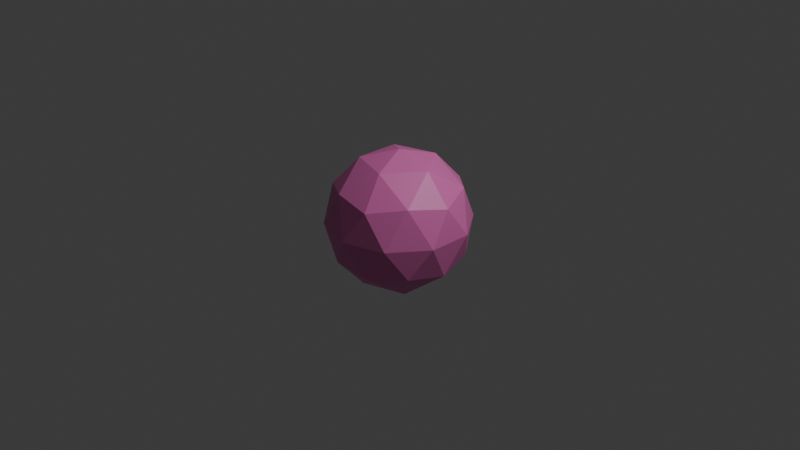 # Source: bumpy.blend  (saved by Blender 5.2.44; exported with 4.5.12 LTS)
import bpy
from mathutils import Matrix  # noqa: F401  (used for matrix-valued properties, if any)

bpy.ops.wm.read_factory_settings(use_empty=True)
scene = bpy.context.scene
scene.name = 'Scene'

# ---- collections
col_collection = bpy.data.collections.new('Collection'); scene.collection.children.link(col_collection)

# ---- materials (node trees are filled in below, after node groups)
mat_material_001 = bpy.data.materials.new('Material.001')

# ---- material node trees
mat_material_001.use_nodes = True; mat_material_001.node_tree.nodes.clear()
_N = mat_material_001.node_tree.nodes; _L = mat_material_001.node_tree.links
n0 = _N.new('ShaderNodeBsdfPrincipled'); n0.name = 'Principled BSDF'; n0.location = (-200, 100)
n0.inputs[0].default_value = (0.8, 0.1721, 0.5028, 1.0)
n0.inputs[10].default_value = 0.005
n1 = _N.new('ShaderNodeOutputMaterial'); n1.name = 'Material Output'; n1.location = (200, 100)
_L.new(n0.outputs[0], n1.inputs[0])
n1.is_active_output = True

# ---- world
world_world = bpy.data.worlds.new('World'); scene.world = world_world
world_world.use_nodes = True; world_world.node_tree.nodes.clear()
_N = world_world.node_tree.nodes; _L = world_world.node_tree.links
n0 = _N.new('ShaderNodeOutputWorld'); n0.name = 'World Output'; n0.location = (200, 100)
n1 = _N.new('ShaderNodeBackground'); n1.name = 'Background'; n1.location = (-200, 100)
n1.inputs[0].default_value = (0.05088, 0.05088, 0.05088, 1.0)
_L.new(n1.outputs[0], n0.inputs[0])
n0.is_active_output = True
world_world.color = (0.05088, 0.05088, 0.05088)
world_world.sun_shadow_jitter_overblur = 0.0

# ---- cameras
cam_camera = bpy.data.cameras.new('Camera')
cam_camera.clip_end = 100.0
cam_camera.ortho_scale = 7.314

# ---- lights
light_light = bpy.data.lights.new('Light', 'POINT')
light_light.energy = 1000.0
light_light.shadow_soft_size = 0.1

# ---- meshes
me_icosphere = bpy.data.meshes.new('Icosphere')
me_icosphere.from_pydata([(3.342e-07, -1.238e-09, -0.7645), (0.5532, -0.4019, -0.3419), (-0.2113, -0.6503, -0.3419), (-0.6838, 1.238e-09, -0.3419), (-0.2113, 0.6503, -0.3419), (0.5532, 0.4019, -0.3419), (0.2113, -0.6503, 0.3419), (-0.5532, -0.4019, 0.3419), (-0.5532, 0.4019, 0.3419), (0.2113, 0.6503, 0.3419), (0.6838, -6.19e-10, 0.3419), (-3.398e-07, -1.238e-09, 0.7645), (-0.1242, -0.3822, -0.6503), (0.3252, -0.2362, -0.6503), (0.201, -0.6185, -0.4019), (0.6503, 1.25e-09, -0.4019), (0.3252, 0.2362, -0.6503), (-0.4019, 2.499e-09, -0.6503), (-0.5261, -0.3822, -0.4019), (-0.1242, 0.3822, -0.6503), (-0.5261, 0.3822, -0.4019), (0.201, 0.6185, -0.4019), (0.7271, -0.2362, 5.623e-08), (0.7271, 0.2362, 5.498e-08), (1.25e-09, -0.7645, -1.25e-09), (0.4494, -0.6185, -4.374e-08), (-0.7271, -0.2362, -5.498e-08), (-0.4494, -0.6185, 4.749e-08), (-0.4494, 0.6185, 4.686e-08), (-0.7271, 0.2362, -5.373e-08), (0.4494, 0.6185, -4.374e-08), (0.0, 0.7645, 1.25e-09), (0.5261, -0.3822, 0.4019), (-0.201, -0.6185, 0.4019), (-0.6503, 0.0, 0.4019), (-0.201, 0.6185, 0.4019), (0.5261, 0.3822, 0.4019), (0.1242, -0.3822, 0.6503), (0.4019, -1.874e-09, 0.6503), (-0.3252, -0.2362, 0.6503), (-0.3252, 0.2362, 0.6503), (0.1242, 0.3822, 0.6503)], [], [(0, 13, 12), (1, 13, 15), (0, 12, 17), (0, 17, 19), (0, 19, 16), (1, 15, 22), (2, 14, 24), (3, 18, 26), (4, 20, 28), (5, 21, 30), (1, 22, 25), (2, 24, 27), (3, 26, 29), (4, 28, 31), (5, 30, 23), (6, 32, 37), (7, 33, 39), (8, 34, 40), (9, 35, 41), (10, 36, 38), (38, 41, 11), (38, 36, 41), (36, 9, 41), (41, 40, 11), (41, 35, 40), (35, 8, 40), (40, 39, 11), (40, 34, 39), (34, 7, 39), (39, 37, 11), (39, 33, 37), (33, 6, 37), (37, 38, 11), (37, 32, 38), (32, 10, 38), (23, 36, 10), (23, 30, 36), (30, 9, 36), (31, 35, 9), (31, 28, 35), (28, 8, 35), (29, 34, 8), (29, 26, 34), (26, 7, 34), (27, 33, 7), (27, 24, 33), (24, 6, 33), (25, 32, 6), (25, 22, 32), (22, 10, 32), (30, 31, 9), (30, 21, 31), (21, 4, 31), (28, 29, 8), (28, 20, 29), (20, 3, 29), (26, 27, 7), (26, 18, 27), (18, 2, 27), (24, 25, 6), (24, 14, 25), (14, 1, 25), (22, 23, 10), (22, 15, 23), (15, 5, 23), (16, 21, 5), (16, 19, 21), (19, 4, 21), (19, 20, 4), (19, 17, 20), (17, 3, 20), (17, 18, 3), (17, 12, 18), (12, 2, 18), (15, 16, 5), (15, 13, 16), (13, 0, 16), (12, 14, 2), (12, 13, 14), (13, 1, 14)])
_uv = me_icosphere.uv_layers.new(name='UVMap')
_uv.uv.foreach_set('vector', [0.1818, 0.0, 0.2273, 0.07873, 0.1364, 0.07873, 0.2727, 0.1575, 0.3182, 0.07873, 0.3636, 0.1575, 0.9091, 0.0, 0.9545, 0.07873, 0.8636, 0.07873, 0.7273, 0.0, 0.7727, 0.07873, 0.6818, 0.07873, 0.5455, 0.0, 0.5909, 0.07873, 0.5, 0.07873, 0.2727, 0.1575, 0.3636, 0.1575, 0.3182, 0.2362, 0.09091, 0.1575, 0.1818, 0.1575, 0.1364, 0.2362, 0.8182, 0.1575, 0.9091, 0.1575, 0.8636, 0.2362, 0.6364, 0.1575, 0.7273, 0.1575, 0.6818, 0.2362, 0.4545, 0.1575, 0.5455, 0.1575, 0.5, 0.2362, 0.2727, 0.1575, 0.3182, 0.2362, 0.2273, 0.2362, 0.09091, 0.1575, 0.1364, 0.2362, 0.04546, 0.2362, 0.8182, 0.1575, 0.8636, 0.2362, 0.7727, 0.2362, 0.6364, 0.1575, 0.6818, 0.2362, 0.5909, 0.2362, 0.4545, 0.1575, 0.5, 0.2362, 0.4091, 0.2362, 0.1818, 0.3149, 0.2727, 0.3149, 0.2273, 0.3937, 0.0, 0.3149, 0.09091, 0.3149, 0.04546, 0.3937, 0.7273, 0.3149, 0.8182, 0.3149, 0.7727, 0.3937, 0.5455, 0.3149, 0.6364, 0.3149, 0.5909, 0.3937, 0.3636, 0.3149, 0.4545, 0.3149, 0.4091, 0.3937, 0.4091, 0.3937, 0.5, 0.3937, 0.4545, 0.4724, 0.4091, 0.3937, 0.4545, 0.3149, 0.5, 0.3937, 0.4545, 0.3149, 0.5455, 0.3149, 0.5, 0.3937, 0.5909, 0.3937, 0.6818, 0.3937, 0.6364, 0.4724, 0.5909, 0.3937, 0.6364, 0.3149, 0.6818, 0.3937, 0.6364, 0.3149, 0.7273, 0.3149, 0.6818, 0.3937, 0.7727, 0.3937, 0.8636, 0.3937, 0.8182, 0.4724, 0.7727, 0.3937, 0.8182, 0.3149, 0.8636, 0.3937, 0.8182, 0.3149, 0.9091, 0.3149, 0.8636, 0.3937, 0.04546, 0.3937, 0.1364, 0.3937, 0.09091, 0.4724, 0.04546, 0.3937, 0.09091, 0.3149, 0.1364, 0.3937, 0.09091, 0.3149, 0.1818, 0.3149, 0.1364, 0.3937, 0.2273, 0.3937, 0.3182, 0.3937, 0.2727, 0.4724, 0.2273, 0.3937, 0.2727, 0.3149, 0.3182, 0.3937, 0.2727, 0.3149, 0.3636, 0.3149, 0.3182, 0.3937, 0.4091, 0.2362, 0.4545, 0.3149, 0.3636, 0.3149, 0.4091, 0.2362, 0.5, 0.2362, 0.4545, 0.3149, 0.5, 0.2362, 0.5455, 0.3149, 0.4545, 0.3149, 0.5909, 0.2362, 0.6364, 0.3149, 0.5455, 0.3149, 0.5909, 0.2362, 0.6818, 0.2362, 0.6364, 0.3149, 0.6818, 0.2362, 0.7273, 0.3149, 0.6364, 0.3149, 0.7727, 0.2362, 0.8182, 0.3149, 0.7273, 0.3149, 0.7727, 0.2362, 0.8636, 0.2362, 0.8182, 0.3149, 0.8636, 0.2362, 0.9091, 0.3149, 0.8182, 0.3149, 0.04546, 0.2362, 0.09091, 0.3149, 0.0, 0.3149, 0.04546, 0.2362, 0.1364, 0.2362, 0.09091, 0.3149, 0.1364, 0.2362, 0.1818, 0.3149, 0.09091, 0.3149, 0.2273, 0.2362, 0.2727, 0.3149, 0.1818, 0.3149, 0.2273, 0.2362, 0.3182, 0.2362, 0.2727, 0.3149, 0.3182, 0.2362, 0.3636, 0.3149, 0.2727, 0.3149, 0.5, 0.2362, 0.5909, 0.2362, 0.5455, 0.3149, 0.5, 0.2362, 0.5455, 0.1575, 0.5909, 0.2362, 0.5455, 0.1575, 0.6364, 0.1575, 0.5909, 0.2362, 0.6818, 0.2362, 0.7727, 0.2362, 0.7273, 0.3149, 0.6818, 0.2362, 0.7273, 0.1575, 0.7727, 0.2362, 0.7273, 0.1575, 0.8182, 0.1575, 0.7727, 0.2362, 0.8636, 0.2362, 0.9545, 0.2362, 0.9091, 0.3149, 0.8636, 0.2362, 0.9091, 0.1575, 0.9545, 0.2362, 0.9091, 0.1575, 1.0, 0.1575, 0.9545, 0.2362, 0.1364, 0.2362, 0.2273, 0.2362, 0.1818, 0.3149, 0.1364, 0.2362, 0.1818, 0.1575, 0.2273, 0.2362, 0.1818, 0.1575, 0.2727, 0.1575, 0.2273, 0.2362, 0.3182, 0.2362, 0.4091, 0.2362, 0.3636, 0.3149, 0.3182, 0.2362, 0.3636, 0.1575, 0.4091, 0.2362, 0.3636, 0.1575, 0.4545, 0.1575, 0.4091, 0.2362, 0.5, 0.07873, 0.5455, 0.1575, 0.4545, 0.1575, 0.5, 0.07873, 0.5909, 0.07873, 0.5455, 0.1575, 0.5909, 0.07873, 0.6364, 0.1575, 0.5455, 0.1575, 0.6818, 0.07873, 0.7273, 0.1575, 0.6364, 0.1575, 0.6818, 0.07873, 0.7727, 0.07873, 0.7273, 0.1575, 0.7727, 0.07873, 0.8182, 0.1575, 0.7273, 0.1575, 0.8636, 0.07873, 0.9091, 0.1575, 0.8182, 0.1575, 0.8636, 0.07873, 0.9545, 0.07873, 0.9091, 0.1575, 0.9545, 0.07873, 1.0, 0.1575, 0.9091, 0.1575, 0.3636, 0.1575, 0.4091, 0.07873, 0.4545, 0.1575, 0.3636, 0.1575, 0.3182, 0.07873, 0.4091, 0.07873, 0.3182, 0.07873, 0.3636, 0.0, 0.4091, 0.07873, 0.1364, 0.07873, 0.1818, 0.1575, 0.09091, 0.1575, 0.1364, 0.07873, 0.2273, 0.07873, 0.1818, 0.1575, 0.2273, 0.07873, 0.2727, 0.1575, 0.1818, 0.1575])
me_icosphere.materials.append(mat_material_001)
me_icosphere.update()

# ---- objects
ob_light = bpy.data.objects.new('Light', light_light)
ob_camera = bpy.data.objects.new('Camera', cam_camera)
ob_icosphere = bpy.data.objects.new('Icosphere', me_icosphere)

# ---- transforms, parenting, visibility, modifiers, constraints
ob_light.location = (4.076, 1.005, 5.904)
ob_light.rotation_euler = (0.6503, 0.05522, 1.866)
ob_light.lock_rotations_4d = False
ob_light.empty_display_type = 'ARROWS'
ob_light.color = (0.0, 0.0, 0.0, 0.0)
ob_light.lineart.crease_threshold = 0.0
ob_camera.location = (7.359, -6.926, 4.958)
ob_camera.rotation_euler = (1.109, 0.0, 0.8149)
ob_camera.lock_rotations_4d = False
ob_camera.empty_display_type = 'ARROWS'
ob_camera.color = (0.0, 0.0, 0.0, 0.0)
ob_camera.display_type = 'WIRE'
ob_camera.lineart.crease_threshold = 0.0
ob_icosphere.location = (0.0, 0.0, 0.0)

# ---- collection membership
col_collection.objects.link(ob_light)
col_collection.objects.link(ob_camera)
col_collection.objects.link(ob_icosphere)

# ---- scene / render settings (as saved in the file)
scene.camera = ob_camera
scene.frame_start = 1; scene.frame_end = 1; scene.frame_set(91)
scene.render.engine = 'BLENDER_EEVEE_NEXT'
scene.render.bake_bias = 0.0
scene.render.bake_samples = 0
scene.render.compositor_device = 'GPU'
scene.eevee.use_volume_custom_range = False
scene.eevee.fast_gi_thickness_near = 0.1
scene.eevee.fast_gi_thickness_far = 0.0
scene.eevee.ray_tracing_options.screen_trace_thickness = 0.1
bpy.context.view_layer.update()
